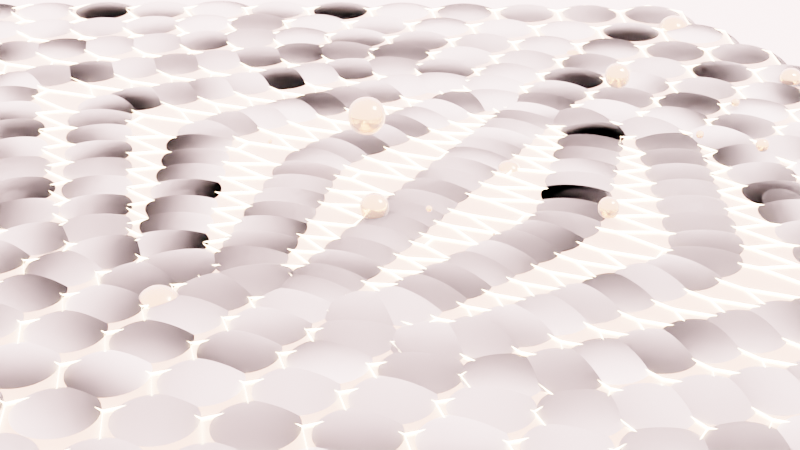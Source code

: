# Source: procgen_hexgrid.blend  (saved by Blender 4.2.66; exported with 4.5.12 LTS)
import bpy
from mathutils import Matrix  # noqa: F401  (used for matrix-valued properties, if any)

bpy.ops.wm.read_factory_settings(use_empty=True)
scene = bpy.context.scene
scene.name = 'Scene'

# ---- collections
col_main = bpy.data.collections.new('Main'); scene.collection.children.link(col_main)
col_cutters = bpy.data.collections.new('Cutters'); scene.collection.children.link(col_cutters)
col_lights = bpy.data.collections.new('Lights'); scene.collection.children.link(col_lights)
col_lights_1 = bpy.data.collections.new('Lights 1'); col_lights.children.link(col_lights_1)
col_cameras = bpy.data.collections.new('Cameras'); scene.collection.children.link(col_cameras)

# ---- materials (node trees are filled in below, after node groups)
mat_pared = bpy.data.materials.new('Pared')
mat_pared.use_transparent_shadow = False
mat_pared.diffuse_color = (0.2984, 0.7449, 0.5911, 1.0)
mat_material = bpy.data.materials.new('Material')
mat_material.use_transparent_shadow = False
mat_material.diffuse_color = (0.2984, 0.7449, 0.5911, 1.0)
mat_pared_001 = bpy.data.materials.new('Pared.001')
mat_pared_001.use_transparent_shadow = False
mat_pared_001.diffuse_color = (0.2984, 0.7449, 0.5911, 1.0)

# ---- node groups
ng_geometry_nodes = bpy.data.node_groups.new('Geometry Nodes', 'GeometryNodeTree')
_s = ng_geometry_nodes.interface.new_socket(name='Geometry', in_out='OUTPUT', socket_type='NodeSocketGeometry')
_s = ng_geometry_nodes.interface.new_socket(name='Geometry', in_out='INPUT', socket_type='NodeSocketGeometry')
ng_geometry_nodes.is_modifier = True
_N = ng_geometry_nodes.nodes; _L = ng_geometry_nodes.links
n0 = _N.new('NodeFrame'); n0.name = 'Frame.001'; n0.location = (-781, 225)
n0.label = 'Make the parallelogram shaped hex grid'
n0.width = 1391
n1 = _N.new('NodeFrame'); n1.name = 'Frame'; n1.location = (361, -246)
n1.label = 'Shear'
n1.width = 830
n2 = _N.new('NodeFrame'); n2.name = 'Frame.002'; n2.location = (728, 221)
n2.label = 'Wrap hexes'
n2.width = 954
n3 = _N.new('NodeFrame'); n3.name = 'Frame.003'; n3.location = (1757, 168)
n3.label = 'extrude and set materials'
n3.width = 632
n4 = _N.new('GeometryNodeCurvePrimitiveQuadrilateral'); n4.name = 'Quadrilateral'; n4.location = (30, -77)
n4.inputs[0].default_value = 5.0
n4.inputs[1].default_value = 5.0
n5 = _N.new('GeometryNodeFillCurve'); n5.name = 'Fill Curve'; n5.location = (298, -77)
n6 = _N.new('GeometryNodeSubdivideMesh'); n6.name = 'Subdivide Mesh'; n6.location = (536, -77)
n6.inputs[1].default_value = 4
n7 = _N.new('GeometryNodeTriangulate'); n7.name = 'Triangulate'; n7.location = (781, -40)
n7.ngon_method = 'CLIP'
n8 = _N.new('GeometryNodeDualMesh'); n8.name = 'Dual Mesh'; n8.location = (1221, -47)
n9 = _N.new('GeometryNodeInputPosition'); n9.name = 'Position'; n9.location = (30, -259)
n10 = _N.new('ShaderNodeMath'); n10.name = 'Math'; n10.location = (367, -211)
n10.operation = 'MULTIPLY'
n10.inputs[1].default_value = -0.5
n11 = _N.new('ShaderNodeCombineXYZ'); n11.name = 'Combine XYZ'; n11.location = (546, -198)
n12 = _N.new('GeometryNodeSetPosition'); n12.name = 'Set Position'; n12.location = (660, -40)
n13 = _N.new('ShaderNodeSeparateXYZ'); n13.name = 'Separate XYZ'; n13.location = (188, -224)
n14 = _N.new('GeometryNodeSeparateGeometry'); n14.name = 'Separate Geometry'; n14.location = (556, -40)
n14.domain = 'FACE'
n15 = _N.new('GeometryNodeSetPosition'); n15.name = 'Set Position.001'; n15.location = (717, -243)
n15.inputs[3].default_value = (1.875, 0.0, 0.0)
n16 = _N.new('GeometryNodeScaleElements'); n16.name = 'Scale Elements'; n16.location = (263, -60)
n17 = _N.new('GeometryNodeSplitEdges'); n17.name = 'Split Edges'; n17.location = (30, -57)
n18 = _N.new('GeometryNodeJoinGeometry'); n18.name = 'Join Geometry'; n18.location = (784, -70)
n19 = _N.new('NodeGroupOutput'); n19.name = 'Group Output'; n19.location = (2420, 47)
n20 = _N.new('GeometryNodeSetMaterial'); n20.name = 'Set Material.001'; n20.location = (462, -73)
n20.inputs[2].default_value = mat_pared_001
n21 = _N.new('GeometryNodeSetMaterial'); n21.name = 'Set Material'; n21.location = (243, -40)
n21.inputs[2].default_value = mat_material
n22 = _N.new('GeometryNodeExtrudeMesh'); n22.name = 'Extrude Mesh'; n22.location = (30, -113)
n22.inputs[3].default_value = -2.5
n23 = _N.new('GeometryNodeSetPosition'); n23.name = 'Set Position.003'; n23.location = (373, -229)
n23.inputs[3].default_value = (0.0, 0.0, 2.3)
n1.parent = n0
n4.parent = n0
n5.parent = n0
n6.parent = n0
n7.parent = n0
n8.parent = n0
n9.parent = n1
n10.parent = n1
n11.parent = n1
n12.parent = n1
n13.parent = n1
n14.parent = n2
n15.parent = n2
n16.parent = n2
n17.parent = n2
n18.parent = n2
n20.parent = n3
n21.parent = n3
n22.parent = n3
n23.parent = n3
_L.new(n4.outputs[0], n5.inputs[0])
_L.new(n5.outputs[0], n6.inputs[0])
_L.new(n6.outputs[0], n7.inputs[0])
_L.new(n9.outputs[0], n13.inputs[0])
_L.new(n13.outputs[1], n10.inputs[0])
_L.new(n10.outputs[0], n11.inputs[0])
_L.new(n11.outputs[0], n12.inputs[3])
_L.new(n7.outputs[0], n12.inputs[0])
_L.new(n12.outputs[0], n8.inputs[0])
_L.new(n8.outputs[0], n17.inputs[0])
_L.new(n14.outputs[1], n18.inputs[0])
_L.new(n15.outputs[0], n18.inputs[0])
_L.new(n17.outputs[0], n16.inputs[0])
_L.new(n16.outputs[0], n14.inputs[0])
_L.new(n18.outputs[0], n22.inputs[0])
_L.new(n22.outputs[1], n21.inputs[1])
_L.new(n22.outputs[2], n20.inputs[1])
_L.new(n20.outputs[0], n19.inputs[0])
_L.new(n14.outputs[0], n15.inputs[0])
_L.new(n22.outputs[0], n21.inputs[0])
_L.new(n21.outputs[0], n23.inputs[0])
_L.new(n22.outputs[1], n23.inputs[1])
_L.new(n23.outputs[0], n20.inputs[0])
n19.is_active_output = True
ng_pelotas = bpy.data.node_groups.new('Pelotas', 'GeometryNodeTree')
_s = ng_pelotas.interface.new_socket(name='Geometry', in_out='OUTPUT', socket_type='NodeSocketGeometry')
_s = ng_pelotas.interface.new_socket(name='Geometry', in_out='INPUT', socket_type='NodeSocketGeometry')
ng_pelotas.is_modifier = True
_N = ng_pelotas.nodes; _L = ng_pelotas.links
n0 = _N.new('NodeGroupInput'); n0.name = 'Group Input'; n0.location = (-749, 33)
n1 = _N.new('NodeGroupOutput'); n1.name = 'Group Output'; n1.location = (289, 245)
n2 = _N.new('GeometryNodeInstanceOnPoints'); n2.name = 'Instance on Points'; n2.location = (-140, 242)
n3 = _N.new('GeometryNodeGeometryToInstance'); n3.name = 'Geometry to Instance'; n3.location = (-560, 32)
n4 = _N.new('GeometryNodeMeshGrid'); n4.name = 'Grid'; n4.location = (-448, 248)
n4.inputs[0].default_value = 24.6
n4.inputs[1].default_value = 22.7
n4.inputs[2].default_value = 11
n4.inputs[3].default_value = 8
n5 = _N.new('GeometryNodeSetPosition'); n5.name = 'Set Position'; n5.location = (71, 272)
n6 = _N.new('GeometryNodeInputPosition'); n6.name = 'Position'; n6.location = (-806, -170)
n7 = _N.new('ShaderNodeSeparateXYZ'); n7.name = 'Separate XYZ'; n7.location = (-645, -157)
n8 = _N.new('FunctionNodeCompare'); n8.name = 'Compare'; n8.location = (-461, -92)
n8.operation = 'GREATER_EQUAL'
n8.inputs[1].default_value = -7.0
n9 = _N.new('GeometryNodeJoinGeometry'); n9.name = 'Join Geometry'; n9.location = (246, 122)
n10 = _N.new('ShaderNodeMath'); n10.name = 'Math'; n10.location = (-132, -138)
n10.operation = 'POWER'
n10.inputs[0].default_value = -1.11
n11 = _N.new('GeometryNodeInputIndex'); n11.name = 'Index'; n11.location = (-293, -177)
n12 = _N.new('ShaderNodeMath'); n12.name = 'Math.001'; n12.location = (82, -118)
n12.operation = 'FRACT'
n12.inputs[1].default_value = -0.1
n13 = _N.new('FunctionNodeRandomValue'); n13.name = 'Random Value'; n13.location = (311, -18)
n13.data_type = 'FLOAT_VECTOR'
n13.inputs[0].default_value = (-10.6, -1.5, 7.0)
n13.inputs[1].default_value = (14.3, 3.4, -3.0)
n13.inputs[8].default_value = 32
_L.new(n3.outputs[0], n2.inputs[2])
_L.new(n0.outputs[0], n3.inputs[0])
_L.new(n4.outputs[0], n2.inputs[0])
_L.new(n2.outputs[0], n5.inputs[0])
_L.new(n6.outputs[0], n7.inputs[0])
_L.new(n7.outputs[1], n8.inputs[0])
_L.new(n8.outputs[0], n2.inputs[1])
_L.new(n5.outputs[0], n9.inputs[0])
_L.new(n9.outputs[0], n1.inputs[0])
_L.new(n11.outputs[0], n10.inputs[1])
_L.new(n10.outputs[0], n12.inputs[0])
_L.new(n12.outputs[0], n2.inputs[6])
_L.new(n13.outputs[0], n5.inputs[3])
n1.is_active_output = True
ng_geometry_nodes_003 = bpy.data.node_groups.new('Geometry Nodes.003', 'GeometryNodeTree')
_s = ng_geometry_nodes_003.interface.new_socket(name='Geometry', in_out='OUTPUT', socket_type='NodeSocketGeometry')
_s = ng_geometry_nodes_003.interface.new_socket(name='Geometry', in_out='INPUT', socket_type='NodeSocketGeometry')
ng_geometry_nodes_003.is_tool = True
ng_geometry_nodes_003.is_modifier = True
_N = ng_geometry_nodes_003.nodes; _L = ng_geometry_nodes_003.links
n0 = _N.new('NodeFrame'); n0.name = 'Frame.001'; n0.location = (-781, 219)
n0.label = 'Make the parallelogram shaped hex grid'
n0.width = 1391
n1 = _N.new('NodeFrame'); n1.name = 'Frame'; n1.location = (361, -40)
n1.label = 'Shear'
n1.width = 826
n2 = _N.new('NodeFrame'); n2.name = 'Frame.002'; n2.location = (728, 221)
n2.label = 'Wrap hexes'
n2.width = 954
n3 = _N.new('NodeFrame'); n3.name = 'Frame.003'; n3.location = (1757, 95)
n3.label = 'extrude and set materials'
n3.width = 200
n4 = _N.new('GeometryNodeCurvePrimitiveQuadrilateral'); n4.name = 'Quadrilateral'; n4.location = (30, -71)
n4.inputs[0].default_value = 5.0
n4.inputs[1].default_value = 5.0
n5 = _N.new('GeometryNodeFillCurve'); n5.name = 'Fill Curve'; n5.location = (298, -71)
n6 = _N.new('GeometryNodeSubdivideMesh'); n6.name = 'Subdivide Mesh'; n6.location = (536, -71)
n6.inputs[1].default_value = 4
n7 = _N.new('GeometryNodeDualMesh'); n7.name = 'Dual Mesh'; n7.location = (1221, -41)
n8 = _N.new('GeometryNodeInputPosition'); n8.name = 'Position'; n8.location = (30, -459)
n9 = _N.new('ShaderNodeMath'); n9.name = 'Math'; n9.location = (367, -411)
n9.operation = 'MULTIPLY'
n9.inputs[1].default_value = -0.5
n10 = _N.new('ShaderNodeCombineXYZ'); n10.name = 'Combine XYZ'; n10.location = (546, -398)
n11 = _N.new('GeometryNodeSetPosition'); n11.name = 'Set Position'; n11.location = (656, -40)
n12 = _N.new('ShaderNodeSeparateXYZ'); n12.name = 'Separate XYZ'; n12.location = (188, -424)
n13 = _N.new('GeometryNodeSeparateGeometry'); n13.name = 'Separate Geometry'; n13.location = (556, -40)
n14 = _N.new('GeometryNodeSetPosition'); n14.name = 'Set Position.001'; n14.location = (717, -243)
n14.inputs[3].default_value = (1.875, 0.0, 0.0)
n15 = _N.new('GeometryNodeScaleElements'); n15.name = 'Scale Elements'; n15.location = (263, -60)
n15.inputs[2].default_value = 0.0
n16 = _N.new('GeometryNodeSplitEdges'); n16.name = 'Split Edges'; n16.location = (30, -57)
n17 = _N.new('GeometryNodeJoinGeometry'); n17.name = 'Join Geometry'; n17.location = (784, -70)
n18 = _N.new('NodeGroupOutput'); n18.name = 'Group Output'; n18.location = (2420, 47)
n19 = _N.new('GeometryNodeExtrudeMesh'); n19.name = 'Extrude Mesh'; n19.location = (30, -40)
n19.inputs[3].default_value = -2.5
n20 = _N.new('GeometryNodeInstanceOnPoints'); n20.name = 'Instance on Points'; n20.location = (2240, 101)
n20.inputs[6].default_value = (0.8, 0.9, 13.25)
n21 = _N.new('GeometryNodeMeshIcoSphere'); n21.name = 'Ico Sphere'; n21.location = (2040, -25)
n21.inputs[0].default_value = 0.3
n21.inputs[1].default_value = 7
n1.parent = n0
n4.parent = n0
n5.parent = n0
n6.parent = n0
n7.parent = n0
n8.parent = n1
n9.parent = n1
n10.parent = n1
n11.parent = n1
n12.parent = n1
n13.parent = n2
n14.parent = n2
n15.parent = n2
n16.parent = n2
n17.parent = n2
n19.parent = n3
_L.new(n4.outputs[0], n5.inputs[0])
_L.new(n5.outputs[0], n6.inputs[0])
_L.new(n8.outputs[0], n12.inputs[0])
_L.new(n12.outputs[1], n9.inputs[0])
_L.new(n9.outputs[0], n10.inputs[0])
_L.new(n10.outputs[0], n11.inputs[3])
_L.new(n11.outputs[0], n7.inputs[0])
_L.new(n7.outputs[0], n16.inputs[0])
_L.new(n13.outputs[1], n17.inputs[0])
_L.new(n14.outputs[0], n17.inputs[0])
_L.new(n16.outputs[0], n15.inputs[0])
_L.new(n15.outputs[0], n13.inputs[0])
_L.new(n17.outputs[0], n19.inputs[0])
_L.new(n13.outputs[0], n14.inputs[0])
_L.new(n19.outputs[0], n20.inputs[0])
_L.new(n19.outputs[1], n20.inputs[1])
_L.new(n6.outputs[0], n11.inputs[0])
_L.new(n21.outputs[0], n20.inputs[2])
_L.new(n20.outputs[0], n18.inputs[0])
n18.is_active_output = True

# ---- material node trees
mat_pared.use_nodes = True; mat_pared.node_tree.nodes.clear()
_N = mat_pared.node_tree.nodes; _L = mat_pared.node_tree.links
n0 = _N.new('ShaderNodeOutputMaterial'); n0.name = 'Material Output'; n0.location = (300, 300)
n1 = _N.new('ShaderNodeTexCoord'); n1.name = 'Texture Coordinate'; n1.location = (-222, 214)
n2 = _N.new('ShaderNodeBsdfPrincipled'); n2.name = 'Principled BSDF'; n2.location = (-29, 307)
n2.distribution = 'GGX'
n2.subsurface_method = 'RANDOM_WALK_SKIN'
n2.inputs[0].default_value = (1.0, 1.0, 1.0, 1.0)
n2.inputs[1].default_value = 1.0
n2.inputs[2].default_value = 0.0
n2.inputs[4].default_value = 0.4727
n2.inputs[10].default_value = 4.35
n2.inputs[13].default_value = 1.0
n2.inputs[18].default_value = 1.0
n2.inputs[19].default_value = 0.1136
n2.inputs[20].default_value = 0.0
n2.inputs[25].default_value = 1.0
n2.inputs[27].default_value = (0.956, 0.5647, 0.3372, 1.0)
n2.inputs[28].default_value = 4.9
_L.new(n2.outputs[0], n0.inputs[0])
n0.is_active_output = True
mat_material.use_nodes = True; mat_material.node_tree.nodes.clear()
_N = mat_material.node_tree.nodes; _L = mat_material.node_tree.links
n0 = _N.new('ShaderNodeOutputMaterial'); n0.name = 'Material Output'; n0.location = (300, 300)
n1 = _N.new('ShaderNodeTexCoord'); n1.name = 'Texture Coordinate'; n1.location = (-222, 214)
n2 = _N.new('ShaderNodeBsdfPrincipled'); n2.name = 'Principled BSDF'; n2.location = (-40, 298)
n2.inputs[0].default_value = (0.956, 0.5647, 0.3372, 1.0)
n2.inputs[1].default_value = 1.0
n2.inputs[2].default_value = 0.1955
n2.inputs[13].default_value = 0.0
n2.inputs[18].default_value = 1.0
n2.inputs[19].default_value = 1.0
n2.inputs[20].default_value = 0.7195
n2.inputs[24].default_value = 1.0
n2.inputs[25].default_value = 0.5368
n2.inputs[28].default_value = 0.15
_L.new(n2.outputs[0], n0.inputs[0])
n0.is_active_output = True
mat_pared_001.use_nodes = True; mat_pared_001.node_tree.nodes.clear()
_N = mat_pared_001.node_tree.nodes; _L = mat_pared_001.node_tree.links
n0 = _N.new('ShaderNodeOutputMaterial'); n0.name = 'Material Output'; n0.location = (300, 300)
n1 = _N.new('ShaderNodeTexCoord'); n1.name = 'Texture Coordinate'; n1.location = (-222, 214)
n2 = _N.new('ShaderNodeBsdfPrincipled'); n2.name = 'Principled BSDF'; n2.location = (-49, 309)
n2.distribution = 'GGX'
n2.subsurface_method = 'RANDOM_WALK_SKIN'
n2.inputs[0].default_value = (0.1121, 0.0386, 0.07826, 1.0)
n2.inputs[1].default_value = 0.5636
n2.inputs[2].default_value = 0.0
n2.inputs[3].default_value = 81.6
n2.inputs[4].default_value = 0.8818
n2.inputs[10].default_value = 4.35
n2.inputs[13].default_value = 1.0
n2.inputs[18].default_value = 1.0
n2.inputs[19].default_value = 1.0
n2.inputs[20].default_value = 1.0
n2.inputs[24].default_value = 1.0
n2.inputs[25].default_value = 1.0
n2.inputs[27].default_value = (0.956, 0.5647, 0.3372, 1.0)
n2.inputs[28].default_value = 76.0
n2.inputs[29].default_value = 10.5
_L.new(n2.outputs[0], n0.inputs[0])
n0.is_active_output = True

# ---- world
world_pool = bpy.data.worlds.new('Pool'); scene.world = world_pool
world_pool.use_nodes = True; world_pool.node_tree.nodes.clear()
_N = world_pool.node_tree.nodes; _L = world_pool.node_tree.links
n0 = _N.new('ShaderNodeOutputWorld'); n0.name = 'World Output.001'; n0.location = (499, 412)
n1 = _N.new('ShaderNodeMixShader'); n1.name = 'Mix Shader'; n1.location = (429, 297)
n1.inputs[0].default_value = 0.8833
n2 = _N.new('ShaderNodeBackground'); n2.name = 'Background'; n2.location = (261, 208)
n2.inputs[0].default_value = (0.9301, 0.5906, 0.5906, 1.0)
n2.inputs[1].default_value = 8.4
n3 = _N.new('ShaderNodeSubsurfaceScattering'); n3.name = 'Subsurface Scattering'; n3.location = (57, 437)
n3.falloff = 'BURLEY'
n3.inputs[1].default_value = 31.85
n3.inputs[3].default_value = 3.8
_L.new(n1.outputs[0], n0.inputs[0])
_L.new(n2.outputs[0], n1.inputs[2])
_L.new(n3.outputs[0], n1.inputs[1])
n0.is_active_output = True
world_pool.color = (0.05088, 0.05088, 0.05088)
world_pool.use_sun_shadow = False
world_pool.sun_shadow_jitter_overblur = 0.0

# ---- cameras
cam_camera = bpy.data.cameras.new('Camera')
cam_camera.clip_end = 100.0
cam_camera.lens = 78.41
cam_camera.ortho_scale = 7.314
cam_camera.dof.focus_distance = 0.0
cam_camera.dof.aperture_fstop = 128.0

# ---- lights
light_light = bpy.data.lights.new('Light', 'POINT')
light_light.transmission_factor = 0.0
light_light.cutoff_distance = 30.0
light_light.energy = 1000.0
light_light.shadow_buffer_clip_start = 1.001
light_light.shadow_soft_size = 0.1
light_light.shadow_maximum_resolution = 0.002
light_light.use_absolute_resolution = True
light_light_001 = bpy.data.lights.new('Light.001', 'POINT')
light_light_001.transmission_factor = 0.0
light_light_001.cutoff_distance = 30.0
light_light_001.energy = 1000.0
light_light_001.shadow_buffer_clip_start = 1.001
light_light_001.shadow_soft_size = 0.1
light_light_001.shadow_maximum_resolution = 0.002
light_light_001.use_absolute_resolution = True

# ---- meshes
me_cube = bpy.data.meshes.new('Cube')
me_cube.from_pydata([(-1.0, -1.0, 0.0), (-1.0, -1.0, 2.0), (-1.0, 1.0, 0.0), (-1.0, 1.0, 2.0), (1.0, -1.0, 0.0), (1.0, -1.0, 2.0), (1.0, 1.0, 0.0), (1.0, 1.0, 2.0)], [], [(0, 1, 3, 2), (2, 3, 7, 6), (6, 7, 5, 4), (4, 5, 1, 0), (2, 6, 4, 0), (7, 3, 1, 5)])
me_cube.polygons.foreach_set('use_smooth', [True] * 6)
_uv = me_cube.uv_layers.new(name='UVMap')
_uv.uv.foreach_set('vector', [0.375, 0.0, 0.625, 0.0, 0.625, 0.25, 0.375, 0.25, 0.375, 0.25, 0.625, 0.25, 0.625, 0.5, 0.375, 0.5, 0.375, 0.5, 0.625, 0.5, 0.625, 0.75, 0.375, 0.75, 0.375, 0.75, 0.625, 0.75, 0.625, 1.0, 0.375, 1.0, 0.125, 0.5, 0.375, 0.5, 0.375, 0.75, 0.125, 0.75, 0.625, 0.5, 0.875, 0.5, 0.875, 0.75, 0.625, 0.75])
_ca = me_cube.color_attributes.new('Attribute', 'BYTE_COLOR', 'CORNER')
_ca.data.foreach_set('color', [1.0, 1.0, 1.0, 1.0, 1.0, 1.0, 1.0, 1.0, 1.0, 1.0, 1.0, 1.0, 1.0, 1.0, 1.0, 1.0, 1.0, 1.0, 1.0, 1.0, 1.0, 1.0, 1.0, 1.0, 1.0, 1.0, 1.0, 1.0, 1.0, 1.0, 1.0, 1.0, 1.0, 1.0, 1.0, 1.0, 1.0, 1.0, 1.0, 1.0, 1.0, 1.0, 1.0, 1.0, 1.0, 1.0, 1.0, 1.0, 1.0, 1.0, 1.0, 1.0, 1.0, 1.0, 1.0, 1.0, 1.0, 1.0, 1.0, 1.0, 1.0, 1.0, 1.0, 1.0, 1.0, 1.0, 1.0, 1.0, 1.0, 1.0, 1.0, 1.0, 1.0, 1.0, 1.0, 1.0, 1.0, 1.0, 1.0, 1.0, 1.0, 1.0, 1.0, 1.0, 1.0, 1.0, 1.0, 1.0, 1.0, 1.0, 1.0, 1.0, 1.0, 1.0, 1.0, 1.0])
me_cube.materials.append(mat_pared)
me_cube.use_remesh_fix_poles = True
me_cube.use_remesh_preserve_attributes = False
me_cube.update()
me_cube_001 = bpy.data.meshes.new('Cube.001')
me_cube_001.from_pydata([(-1.0, -1.0, -1.0), (-1.0, -1.0, 1.0), (-1.0, 1.0, -1.0), (-1.0, 1.0, 1.0), (1.0, -1.0, -1.0), (1.0, -1.0, 1.0), (1.0, 1.0, -1.0), (1.0, 1.0, 1.0)], [], [(0, 1, 3, 2), (2, 3, 7, 6), (6, 7, 5, 4), (4, 5, 1, 0), (2, 6, 4, 0), (7, 3, 1, 5)])
_uv = me_cube_001.uv_layers.new(name='UVMap')
_uv.uv.foreach_set('vector', [0.375, 0.0, 0.625, 0.0, 0.625, 0.25, 0.375, 0.25, 0.375, 0.25, 0.625, 0.25, 0.625, 0.5, 0.375, 0.5, 0.375, 0.5, 0.625, 0.5, 0.625, 0.75, 0.375, 0.75, 0.375, 0.75, 0.625, 0.75, 0.625, 1.0, 0.375, 1.0, 0.125, 0.5, 0.375, 0.5, 0.375, 0.75, 0.125, 0.75, 0.625, 0.5, 0.875, 0.5, 0.875, 0.75, 0.625, 0.75])
me_cube_001.materials.append(mat_material)
me_cube_001.update()
me_cube_003 = bpy.data.meshes.new('Cube.003')
me_cube_003.from_pydata([(-1.0, -1.0, 0.0), (-1.0, -1.0, 2.0), (-1.0, 1.0, 0.0), (-1.0, 1.0, 2.0), (1.0, -1.0, 0.0), (1.0, -1.0, 2.0), (1.0, 1.0, 0.0), (1.0, 1.0, 2.0)], [], [(0, 1, 3, 2), (2, 3, 7, 6), (6, 7, 5, 4), (4, 5, 1, 0), (2, 6, 4, 0), (7, 3, 1, 5)])
me_cube_003.polygons.foreach_set('use_smooth', [True] * 6)
_uv = me_cube_003.uv_layers.new(name='UVMap')
_uv.uv.foreach_set('vector', [0.375, 0.0, 0.625, 0.0, 0.625, 0.25, 0.375, 0.25, 0.375, 0.25, 0.625, 0.25, 0.625, 0.5, 0.375, 0.5, 0.375, 0.5, 0.625, 0.5, 0.625, 0.75, 0.375, 0.75, 0.375, 0.75, 0.625, 0.75, 0.625, 1.0, 0.375, 1.0, 0.125, 0.5, 0.375, 0.5, 0.375, 0.75, 0.125, 0.75, 0.625, 0.5, 0.875, 0.5, 0.875, 0.75, 0.625, 0.75])
_ca = me_cube_003.color_attributes.new('Attribute', 'BYTE_COLOR', 'CORNER')
_ca.data.foreach_set('color', [1.0, 1.0, 1.0, 1.0, 1.0, 1.0, 1.0, 1.0, 1.0, 1.0, 1.0, 1.0, 1.0, 1.0, 1.0, 1.0, 1.0, 1.0, 1.0, 1.0, 1.0, 1.0, 1.0, 1.0, 1.0, 1.0, 1.0, 1.0, 1.0, 1.0, 1.0, 1.0, 1.0, 1.0, 1.0, 1.0, 1.0, 1.0, 1.0, 1.0, 1.0, 1.0, 1.0, 1.0, 1.0, 1.0, 1.0, 1.0, 1.0, 1.0, 1.0, 1.0, 1.0, 1.0, 1.0, 1.0, 1.0, 1.0, 1.0, 1.0, 1.0, 1.0, 1.0, 1.0, 1.0, 1.0, 1.0, 1.0, 1.0, 1.0, 1.0, 1.0, 1.0, 1.0, 1.0, 1.0, 1.0, 1.0, 1.0, 1.0, 1.0, 1.0, 1.0, 1.0, 1.0, 1.0, 1.0, 1.0, 1.0, 1.0, 1.0, 1.0, 1.0, 1.0, 1.0, 1.0])
me_cube_003.materials.append(mat_pared_001)
me_cube_003.use_remesh_fix_poles = True
me_cube_003.use_remesh_preserve_attributes = False
me_cube_003.update()

# ---- objects
ob_piel = bpy.data.objects.new('Piel', me_cube)
ob_pelota = bpy.data.objects.new('Pelota', me_cube_001)
ob_piel_001 = bpy.data.objects.new('Piel.001', me_cube_003)
ob_light = bpy.data.objects.new('Light', light_light)
ob_light_001 = bpy.data.objects.new('Light.001', light_light_001)
ob_camera = bpy.data.objects.new('Camera', cam_camera)

# ---- transforms, parenting, visibility, modifiers, constraints
ob_piel.location = (-2.261, 0.131, 0.0)
ob_piel.rotation_euler = (-0.1537, -0.0, 0.0)
ob_piel.scale = (1.3, 1.3, 0.04)
ob_piel.lock_scale = (True, False, False)
ob_piel.cycles.use_motion_blur = False
ob_piel.cycles.use_adaptive_subdivision = True
ob_piel.cycles.dicing_rate = 1.09
_m = ob_piel.modifiers.new('GeometryNodes', 'NODES')
_m.node_group = ng_geometry_nodes
_m.open_bake_panel = True
ob_pelota.location = (0.0, 0.131, -0.05606)
ob_pelota.rotation_euler = (0.0, 0.0, 1.396)
ob_pelota.scale = (-0.13, -0.13, -0.13)
ob_pelota.lock_scale = (True, True, True)
ob_pelota.cycles.use_motion_blur = False
_m = ob_pelota.modifiers.new('Subdivision', 'SUBSURF')
_m.uv_smooth = 'NONE'
_m.levels = 4
_m.render_levels = 4
_m = ob_pelota.modifiers.new('GeometryNodes', 'NODES')
_m.node_group = ng_pelotas
ob_piel_001.location = (-2.261, 0.2032, -0.05232)
ob_piel_001.rotation_euler = (-0.1537, -0.0, 0.0)
ob_piel_001.scale = (1.3, 1.3, 0.04)
ob_piel_001.lock_scale = (True, False, False)
ob_piel_001.cycles.use_motion_blur = False
ob_piel_001.cycles.use_adaptive_subdivision = True
ob_piel_001.cycles.dicing_rate = 1.09
_m = ob_piel_001.modifiers.new('GeometryNodes', 'NODES')
_m.node_group = ng_geometry_nodes_003
_m.open_bake_panel = True
ob_light.location = (5.526, 1.005, 5.904)
ob_light.rotation_euler = (0.6503, 0.05522, 1.866)
ob_light.lock_rotations_4d = False
ob_light.empty_display_type = 'ARROWS'
ob_light.color = (0.0, 0.0, 0.0, 0.0)
ob_light.lineart.crease_threshold = 0.0
ob_light_001.location = (4.076, 1.005, 5.904)
ob_light_001.rotation_euler = (0.6503, 0.05522, 1.866)
ob_light_001.lock_rotations_4d = False
ob_light_001.empty_display_type = 'ARROWS'
ob_light_001.color = (0.0, 0.0, 0.0, 0.0)
ob_light_001.lineart.crease_threshold = 0.0
ob_camera.location = (0.0, -7.009, 4.466)
ob_camera.rotation_euler = (0.9948, -0.0, 0.0)
ob_camera.lock_rotations_4d = False
ob_camera.empty_display_type = 'ARROWS'
ob_camera.color = (0.0, 0.0, 0.0, 0.0)
ob_camera.display_type = 'WIRE'
ob_camera.lineart.crease_threshold = 0.0

# ---- collection membership
col_main.objects.link(ob_piel)
col_main.objects.link(ob_pelota)
col_main.objects.link(ob_piel_001)
col_lights.objects.link(ob_light)
col_lights.objects.link(ob_light_001)
col_cameras.objects.link(ob_camera)

# ---- scene / render settings (as saved in the file)
scene.camera = ob_camera
scene.frame_start = 1; scene.frame_end = 190; scene.frame_set(106)
scene.render.engine = 'BLENDER_EEVEE_NEXT'
scene.render.film_transparent = True
scene.render.use_simplify = True
scene.render.use_persistent_data = True
scene.cycles.use_denoising = False
scene.cycles.preview_denoising_quality = 'FAST'
scene.cycles.samples = 500
scene.cycles.sampling_pattern = 'TABULATED_SOBOL'
scene.cycles.adaptive_threshold = 0.1
scene.cycles.use_light_tree = False
scene.cycles.film_transparent_glass = True
scene.cycles.debug_bvh_time_steps = 12
scene.cycles.use_fast_gi = True
scene.eevee.gi_diffuse_bounces = 4
scene.eevee.gi_cubemap_resolution = '2048'
scene.eevee.taa_samples = 64
scene.eevee.use_taa_reprojection = False
scene.eevee.use_gtao = True
scene.eevee.use_shadows = False
scene.view_settings.view_transform = 'Filmic'
bpy.context.view_layer.update()
